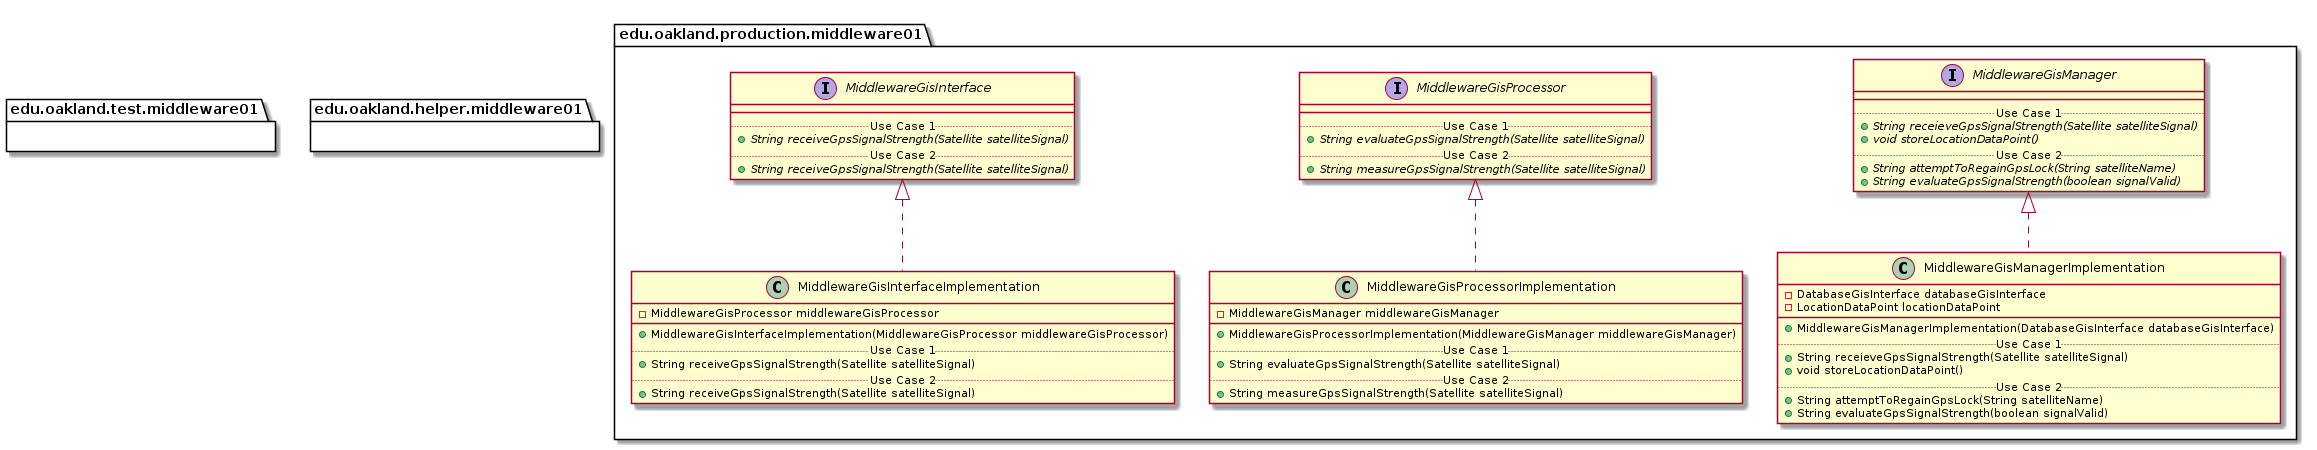

The diagram above was rendered by PlantUML. Its source (embedded in the PNG):
@startuml Middleware01Packages_InternalDependencies


package edu.oakland.production.middleware01 {
    
}


package edu.oakland.production.middleware01 {
    interface MiddlewareGisInterface {
        __
        .. Use Case 1 ..
        {abstract} + String receiveGpsSignalStrength(Satellite satelliteSignal)
        .. Use Case 2 ..
        {abstract} + String receiveGpsSignalStrength(Satellite satelliteSignal)
    }
}


package edu.oakland.production.middleware01 {
    interface MiddlewareGisProcessor {
        __
        .. Use Case 1 ..
        {abstract} + String evaluateGpsSignalStrength(Satellite satelliteSignal)
        .. Use Case 2 ..
        {abstract} + String measureGpsSignalStrength(Satellite satelliteSignal)
    }
}


package edu.oakland.production.middleware01 {
    interface MiddlewareGisManager {
        __
        .. Use Case 1 ..
        {abstract} + String receieveGpsSignalStrength(Satellite satelliteSignal)
        {abstract} + void storeLocationDataPoint()
        .. Use Case 2 ..
        {abstract} + String attemptToRegainGpsLock(String satelliteName)
        {abstract} + String evaluateGpsSignalStrength(boolean signalValid)
    }
}


package edu.oakland.production.middleware01 {
    class MiddlewareGisInterfaceImplementation {
        - MiddlewareGisProcessor middlewareGisProcessor
        __
        + MiddlewareGisInterfaceImplementation(MiddlewareGisProcessor middlewareGisProcessor)
        .. Use Case 1 ..
        + String receiveGpsSignalStrength(Satellite satelliteSignal)
        .. Use Case 2 ..
        + String receiveGpsSignalStrength(Satellite satelliteSignal)
    }
}


MiddlewareGisInterfaceImplementation .up.|> MiddlewareGisInterface

package edu.oakland.production.middleware01 {
    class MiddlewareGisProcessorImplementation {
        - MiddlewareGisManager middlewareGisManager
        __
        + MiddlewareGisProcessorImplementation(MiddlewareGisManager middlewareGisManager)
        .. Use Case 1 ..
        + String evaluateGpsSignalStrength(Satellite satelliteSignal)
        .. Use Case 2 ..
        + String measureGpsSignalStrength(Satellite satelliteSignal)
    }
}


MiddlewareGisProcessorImplementation .up.|> MiddlewareGisProcessor

package edu.oakland.production.middleware01 {
    class MiddlewareGisManagerImplementation {
        - DatabaseGisInterface databaseGisInterface
        - LocationDataPoint locationDataPoint
        __
        + MiddlewareGisManagerImplementation(DatabaseGisInterface databaseGisInterface)
        .. Use Case 1 ..
        + String receieveGpsSignalStrength(Satellite satelliteSignal)
        + void storeLocationDataPoint()
        .. Use Case 2 ..
        + String attemptToRegainGpsLock(String satelliteName)
        + String evaluateGpsSignalStrength(boolean signalValid)
    }
}


MiddlewareGisManagerImplementation .up.|> MiddlewareGisManager








package edu.oakland.test.middleware01 {
    
}


package edu.oakland.helper.middleware01 {
    
}


@enduml